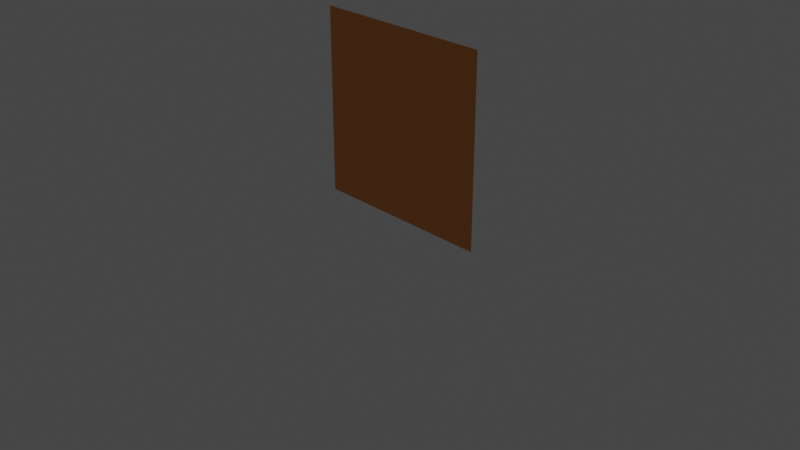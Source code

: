 # Source: SkinnedMesh1.blend  (saved by Blender 2.81.16; exported with 4.5.12 LTS)
import bpy
from mathutils import Matrix  # noqa: F401  (used for matrix-valued properties, if any)

bpy.ops.wm.read_factory_settings(use_empty=True)
scene = bpy.context.scene
scene.name = 'Scene'

# ---- collections
col_collection = bpy.data.collections.new('Collection'); scene.collection.children.link(col_collection)

# ---- materials (node trees are filled in below, after node groups)
mat_material_001 = bpy.data.materials.new('Material.001')
mat_material_001.use_transparent_shadow = False

# ---- material node trees
mat_material_001.use_nodes = True; mat_material_001.node_tree.nodes.clear()
_N = mat_material_001.node_tree.nodes; _L = mat_material_001.node_tree.links
n0 = _N.new('ShaderNodeOutputMaterial'); n0.name = 'Material Output'; n0.location = (300, 300)
n1 = _N.new('ShaderNodeBsdfPrincipled'); n1.name = 'Principled BSDF'; n1.location = (10, 300)
n1.distribution = 'GGX'
n1.subsurface_method = 'BURLEY'
n1.inputs[0].default_value = (0.8, 0.2895, 0.06087, 1.0)
n1.inputs[3].default_value = 1.45
n1.inputs[27].default_value = (0.0, 0.0, 0.0, 1.0)
n1.inputs[28].default_value = 1.0
_L.new(n1.outputs[0], n0.inputs[0])
n0.is_active_output = True

# ---- world
world_world = bpy.data.worlds.new('World'); scene.world = world_world
world_world.use_nodes = True; world_world.node_tree.nodes.clear()
_N = world_world.node_tree.nodes; _L = world_world.node_tree.links
n0 = _N.new('ShaderNodeOutputWorld'); n0.name = 'World Output'; n0.location = (300, 300)
n1 = _N.new('ShaderNodeBackground'); n1.name = 'Background'; n1.location = (10, 300)
n1.inputs[0].default_value = (0.05088, 0.05088, 0.05088, 1.0)
_L.new(n1.outputs[0], n0.inputs[0])
n0.is_active_output = True
world_world.color = (0.05088, 0.05088, 0.05088)
world_world.use_sun_shadow = False
world_world.sun_shadow_jitter_overblur = 0.0

# ---- cameras
cam_camera = bpy.data.cameras.new('Camera')
cam_camera.clip_end = 100.0
cam_camera.ortho_scale = 7.314

# ---- lights
light_light = bpy.data.lights.new('Light', 'POINT')
light_light.transmission_factor = 0.0
light_light.energy = 1000.0
light_light.shadow_soft_size = 0.1
light_light.shadow_maximum_resolution = 0.006
light_light.use_absolute_resolution = True

# ---- meshes
me_grid = bpy.data.meshes.new('Grid')
me_grid.from_pydata([(-1.0, -5.96e-08, 2.0), (1.0, -5.96e-08, 2.0), (-1.0, 0.0, 1.778), (1.0, 0.0, 1.778), (-1.0, 0.0, 1.556), (1.0, 0.0, 1.556), (-1.0, 0.0, 1.333), (1.0, 0.0, 1.333), (-1.0, 2.235e-08, 1.111), (1.0, 2.235e-08, 1.111), (-1.0, 3.725e-08, 0.8889), (1.0, 3.725e-08, 0.8889), (-1.0, 5.96e-08, 0.6667), (1.0, 5.96e-08, 0.6667), (-1.0, 5.96e-08, 0.4444), (1.0, 5.96e-08, 0.4444), (-1.0, 5.96e-08, 0.2222), (1.0, 5.96e-08, 0.2222), (-1.0, 1.192e-07, 0.0), (1.0, 1.192e-07, 0.0)], [], [(0, 1, 3, 2), (2, 3, 5, 4), (4, 5, 7, 6), (6, 7, 9, 8), (8, 9, 11, 10), (10, 11, 13, 12), (12, 13, 15, 14), (14, 15, 17, 16), (16, 17, 19, 18)])
_uv = me_grid.uv_layers.new(name='UVMap')
_uv.uv.foreach_set('vector', [0.0, 0.0, 1.0, 0.0, 1.0, 0.1111, 0.0, 0.1111, 0.0, 0.1111, 1.0, 0.1111, 1.0, 0.2222, 0.0, 0.2222, 0.0, 0.2222, 1.0, 0.2222, 1.0, 0.3333, 0.0, 0.3333, 0.0, 0.3333, 1.0, 0.3333, 1.0, 0.4444, 0.0, 0.4444, 0.0, 0.4444, 1.0, 0.4444, 1.0, 0.5556, 0.0, 0.5556, 0.0, 0.5556, 1.0, 0.5556, 1.0, 0.6667, 0.0, 0.6667, 0.0, 0.6667, 1.0, 0.6667, 1.0, 0.7778, 0.0, 0.7778, 0.0, 0.7778, 1.0, 0.7778, 1.0, 0.8889, 0.0, 0.8889, 0.0, 0.8889, 1.0, 0.8889, 1.0, 1.0, 0.0, 1.0])
me_grid.materials.append(mat_material_001)
me_grid.use_remesh_fix_poles = True
me_grid.use_remesh_preserve_attributes = False
me_grid.use_mirror_vertex_groups = False
me_grid.update()
arm_armature = bpy.data.armatures.new('Armature')  # bones are not reproduced

# ---- objects
ob_light = bpy.data.objects.new('Light', light_light)
ob_camera = bpy.data.objects.new('Camera', cam_camera)
ob_grid = bpy.data.objects.new('Grid', me_grid)
ob_armature = bpy.data.objects.new('Armature', arm_armature)

# ---- transforms, parenting, visibility, modifiers, constraints
ob_light.location = (4.076, 1.005, 5.904)
ob_light.rotation_euler = (0.6503, 0.05522, 1.866)
ob_light.lock_rotations_4d = False
ob_light.empty_display_type = 'ARROWS'
ob_light.color = (0.0, 0.0, 0.0, 0.0)
ob_light.lineart.crease_threshold = 0.0
ob_camera.location = (7.359, -6.926, 4.958)
ob_camera.rotation_euler = (1.109, 0.0, 0.8149)
ob_camera.lock_rotations_4d = False
ob_camera.empty_display_type = 'ARROWS'
ob_camera.color = (0.0, 0.0, 0.0, 0.0)
ob_camera.display_type = 'WIRE'
ob_camera.lineart.crease_threshold = 0.0
ob_grid.parent = ob_armature
ob_grid.location = (0.0, 0.0, 0.0)
ob_grid.lineart.crease_threshold = 0.0
_vg = ob_grid.vertex_groups.new(name='Bone')
for _i, _w in zip([0, 1, 2, 3, 4, 5, 6, 7, 8, 9, 10, 11, 12, 13, 14, 15, 16, 17, 18, 19], [0.0, 0.0005108, 0.01556, 0.01677, 0.06621, 0.06991, 0.1828, 0.1897, 0.3985, 0.4104, 0.6741, 0.684, 0.8559, 0.8609, 0.9507, 0.9531, 0.9886, 0.9894, 1.0, 1.0]): _vg.add([_i], _w, 'REPLACE')
_vg = ob_grid.vertex_groups.new(name='Bone.001')
for _i, _w in zip([0, 1, 2, 3, 4, 5, 6, 7, 8, 9, 10, 11, 12, 13, 14, 15, 16, 17, 18, 19], [1.0, 0.9998, 1.0, 0.9853, 0.9422, 0.9401, 0.8397, 0.8357, 0.6494, 0.6422, 0.3784, 0.3708, 0.176, 0.1716, 0.06596, 0.06373, 0.01672, 0.01599, 0.001087, 0.0007777]): _vg.add([_i], _w, 'REPLACE')
_m = ob_grid.modifiers.new('Armature', 'ARMATURE')
_m.object = ob_armature
ob_armature.location = (0.0, 0.0, 0.0)
ob_armature.lineart.crease_threshold = 0.0

# ---- collection membership
col_collection.objects.link(ob_light)
col_collection.objects.link(ob_camera)
col_collection.objects.link(ob_grid)
col_collection.objects.link(ob_armature)

# ---- scene / render settings (as saved in the file)
scene.camera = ob_camera
scene.frame_start = 1; scene.frame_end = 250; scene.frame_set(1)
scene.render.engine = 'BLENDER_EEVEE_NEXT'
scene.cycles.use_denoising = False
scene.cycles.samples = 128
scene.cycles.sampling_pattern = 'TABULATED_SOBOL'
scene.cycles.use_adaptive_sampling = False
scene.cycles.use_light_tree = False
scene.view_settings.view_transform = 'Filmic'
bpy.context.view_layer.update()
